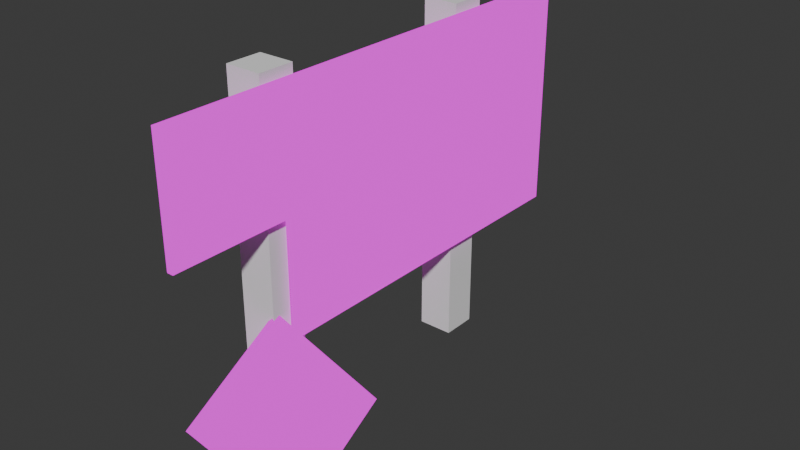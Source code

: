 # Source: Billboard.blend  (saved by Blender 4.1.24; exported with 4.5.12 LTS)
import bpy
from mathutils import Matrix  # noqa: F401  (used for matrix-valued properties, if any)

bpy.ops.wm.read_factory_settings(use_empty=True)
scene = bpy.context.scene
scene.name = 'Scene'

# ---- collections
col_collection = bpy.data.collections.new('Collection'); scene.collection.children.link(col_collection)

# ---- images (referenced by path relative to the original .blend; pixels are not part of the script)
import os
ASSET_DIR = os.environ.get("B2B_ASSET_DIR", "")  # directory of the original .blend (textures are referenced by path, not embedded)
HERE = os.path.dirname(os.path.abspath(__file__))  # packed textures are extracted next to this script under _unpacked/

def load_image(name, relpath, width, height, colorspace="sRGB"):
    """Load a texture the original file referenced (path relative to the .blend, or extracted next to this script)."""
    p = next((c for c in (os.path.join(HERE, relpath), os.path.join(ASSET_DIR, relpath)) if relpath and os.path.exists(c)), "")
    if p:
        img = bpy.data.images.load(p, check_existing=True)
        img.name = name
    else:  # same state as the original file: an image datablock whose file is absent (Cycles renders it pink)
        img = bpy.data.images.new(name, width, height)
        img.source = "FILE"
        img.filepath = "//" + (relpath or name)
    img.colorspace_settings.name = colorspace
    return img
img_bill0001_png = load_image('Bill0001.png', 'Bill0001.png', 1024, 1024, 'sRGB')

# ---- materials (node trees are filled in below, after node groups)
mat_material_002 = bpy.data.materials.new('Material.002')
mat_material_002.use_transparent_shadow = False

# ---- material node trees
mat_material_002.use_nodes = True; mat_material_002.node_tree.nodes.clear()
_N = mat_material_002.node_tree.nodes; _L = mat_material_002.node_tree.links
n0 = _N.new('ShaderNodeOutputMaterial'); n0.name = 'Material Output'; n0.location = (300, 300)
n1 = _N.new('ShaderNodeTexImage'); n1.name = 'Image Texture'; n1.location = (-80, 281)
n1.image = img_bill0001_png
n1.interpolation = 'Closest'
_L.new(n1.outputs[0], n0.inputs[0])
n0.is_active_output = True

# ---- world
world_world = bpy.data.worlds.new('World'); scene.world = world_world
world_world.use_nodes = True; world_world.node_tree.nodes.clear()
_N = world_world.node_tree.nodes; _L = world_world.node_tree.links
n0 = _N.new('ShaderNodeOutputWorld'); n0.name = 'World Output'; n0.location = (300, 300)
n1 = _N.new('ShaderNodeBackground'); n1.name = 'Background'; n1.location = (10, 300)
n1.inputs[0].default_value = (0.05088, 0.05088, 0.05088, 1.0)
_L.new(n1.outputs[0], n0.inputs[0])
n0.is_active_output = True
world_world.color = (0.05088, 0.05088, 0.05088)
world_world.use_sun_shadow = False
world_world.sun_shadow_jitter_overblur = 0.0

# ---- meshes
me_plane = bpy.data.meshes.new('Plane')
me_plane.from_pydata([(-0.007027, -1.967, -0.4606), (2.655, -2.332, 0.08283), (0.8496, 1.463, 0.08283), (2.655, 1.463, 0.08283), (0.8496, -0.4348, 0.08283), (2.655, -0.4348, 0.08283), (2.655, 0.5139, 0.08283), (0.8496, 0.5139, 0.08283), (1.752, -2.332, 0.08283), (1.752, 1.463, 0.08283), (1.752, -0.4348, 0.08283), (1.752, 0.5139, 0.08283), (0.8496, -1.383, 0.08283), (2.655, -1.383, 0.08283), (1.752, -1.383, 0.08283), (0.8496, -1.383, 0.03135), (0.4197, -1.122, -0.4042), (1.752, -2.332, 0.03135), (2.655, -2.332, 0.03135), (2.655, 0.5139, 0.03135), (2.655, 1.463, 0.03135), (1.752, 1.463, 0.03135), (0.8496, 1.463, 0.03135), (0.8496, 0.5139, 0.03135), (0.8496, -0.4348, 0.03135), (2.655, -1.383, 0.03135), (2.655, -0.4348, 0.03135), (1.752, -0.4348, 0.03135), (1.752, 0.5139, 0.03135), (1.752, -1.383, 0.03135), (-0.007027, -1.967, -0.4606), (0.6158, -2.318, 0.09026), (0.4197, -1.122, -0.4042), (1.043, -1.473, 0.1467), (0.4489, -1.134, -0.4449), (0.02216, -1.979, -0.5013), (0.645, -2.33, 0.04959), (1.072, -1.485, 0.106), (0.6158, -2.318, 0.09026), (1.043, -1.473, 0.1467), (0.4489, -1.134, -0.4449), (0.02216, -1.979, -0.5013), (0.645, -2.33, 0.04959), (1.072, -1.485, 0.106), (1.751, -2.334, 0.08032), (0.8486, -1.385, 0.08032), (1.751, -1.385, 0.08032), (0.8486, -1.385, 0.02885), (1.751, -2.334, 0.02885), (1.751, -1.385, 0.02885)], [], [(11, 9, 3, 6), (14, 10, 5, 13), (10, 11, 6, 5), (4, 7, 11, 10), (12, 4, 10, 14), (7, 2, 9, 11), (16, 0, 41, 40), (8, 14, 13, 1), (28, 19, 20, 21), (29, 25, 26, 27), (27, 26, 19, 28), (24, 27, 28, 23), (15, 29, 27, 24), (23, 28, 21, 22), (0, 38, 42, 41), (17, 18, 25, 29), (6, 3, 20, 19), (9, 2, 22, 21), (41, 42, 43, 40), (4, 12, 15, 24), (0, 16, 39, 38), (5, 6, 19, 26), (7, 4, 24, 23), (3, 9, 21, 20), (1, 13, 25, 18), (8, 1, 18, 17), (2, 7, 23, 22), (13, 5, 26, 25), (30, 31, 33, 32), (35, 34, 37, 36), (30, 35, 36, 31), (32, 34, 35, 30), (33, 31, 38, 39), (37, 34, 40, 43), (32, 33, 39, 16), (34, 32, 16, 40), (31, 36, 42, 38), (36, 37, 43, 42), (43, 42, 31, 33), (40, 43, 33, 32), (49, 48, 44, 46), (47, 49, 46, 45)])
_uv = me_plane.uv_layers.new(name='UVMap')
_uv.uv.foreach_set('vector', [0.2484, 0.2376, -0.0007133, 0.2376, -0.0007133, 0.4747, 0.2484, 0.4747, 0.7466, 0.2376, 0.4975, 0.2376, 0.4975, 0.4747, 0.7466, 0.4747, 0.4975, 0.2376, 0.2484, 0.2376, 0.2484, 0.4747, 0.4975, 0.4747, 0.4975, 0.0006106, 0.2484, 0.0006106, 0.2484, 0.2376, 0.4975, 0.2376, 0.7466, 0.0006106, 0.4975, 0.0006106, 0.4975, 0.2376, 0.7466, 0.2376, 0.2484, 0.0006106, -0.0007133, 0.0006106, -0.0007133, 0.2376, 0.2484, 0.2376, 0.9495, 0.4978, 0.9389, 0.4978, 0.9389, 0.4972, 0.9495, 0.4972, 0.9957, 0.2376, 0.7466, 0.2376, 0.7466, 0.4747, 0.9957, 0.4747, 0.7466, 0.7572, 0.7466, 0.9942, 0.9957, 0.9942, 0.9957, 0.7572, 0.2484, 0.7572, 0.2484, 0.9942, 0.4975, 0.9942, 0.4975, 0.7572, 0.4975, 0.7572, 0.4975, 0.9942, 0.7466, 0.9942, 0.7466, 0.7572, 0.4975, 0.5201, 0.4975, 0.7572, 0.7466, 0.7572, 0.7466, 0.5201, 0.2484, 0.5201, 0.2484, 0.7572, 0.4975, 0.7572, 0.4975, 0.5201, 0.7466, 0.5201, 0.7466, 0.7572, 0.9957, 0.7572, 0.9957, 0.5201, 0.9729, 0.4981, 0.9828, 0.4981, 0.9832, 0.4987, 0.9729, 0.4987, -0.0007135, 0.7572, -0.0007135, 0.9942, 0.2484, 0.9942, 0.2484, 0.7572, 0.9791, 0.4963, 0.9897, 0.4963, 0.9897, 0.4969, 0.9791, 0.4969, 0.9546, 0.4987, 0.9445, 0.4987, 0.9445, 0.4981, 0.9546, 0.4981, 0.01262, 0.2264, 0.01262, 0.4538, 0.2651, 0.4667, 0.2651, 0.2264, 0.9713, 0.4978, 0.9606, 0.4978, 0.9606, 0.4972, 0.9713, 0.4972, 0.9791, 0.2296, 0.7332, 0.2296, 0.7332, 0.4635, 0.9791, 0.4635, 0.9685, 0.4963, 0.9791, 0.4963, 0.9791, 0.4969, 0.9685, 0.4969, 0.9819, 0.4978, 0.9713, 0.4978, 0.9713, 0.4972, 0.9819, 0.4972, 0.9647, 0.4987, 0.9546, 0.4987, 0.9546, 0.4981, 0.9647, 0.4981, 0.9472, 0.4963, 0.9579, 0.4963, 0.9579, 0.4969, 0.9472, 0.4969, 0.9881, 0.4981, 0.9982, 0.4981, 0.9982, 0.4987, 0.9881, 0.4987, 0.9925, 0.4978, 0.9819, 0.4978, 0.9819, 0.4972, 0.9925, 0.4972, 0.9579, 0.4963, 0.9685, 0.4963, 0.9685, 0.4969, 0.9579, 0.4969, 0.9824, 0.003764, 0.9824, 0.2312, 0.7299, 0.244, 0.7299, 0.003764, 0.01595, 0.5265, 0.2618, 0.5265, 0.2618, 0.7604, 0.01595, 0.7604, 0.9729, 0.4981, 0.9729, 0.4987, 0.9828, 0.4987, 0.9832, 0.4981, 0.9495, 0.4978, 0.9495, 0.4972, 0.9389, 0.4972, 0.9389, 0.4978, 0.7332, 0.4635, 0.9791, 0.451, 0.9791, 0.4635, 0.7332, 0.4635, 0.2618, 0.4635, 0.2618, 0.2296, 0.2618, 0.2296, 0.2618, 0.4635, 0.7332, 0.2296, 0.7332, 0.4635, 0.7332, 0.4635, 0.7332, 0.2296, 0.9495, 0.4972, 0.9495, 0.4978, 0.9495, 0.4978, 0.9495, 0.4972, 0.9832, 0.4981, 0.9828, 0.4987, 0.9832, 0.4987, 0.9828, 0.4981, 0.01595, 0.4635, 0.2618, 0.4635, 0.2618, 0.4635, 0.01595, 0.451, 0.191, 0.7534, 0.02139, 0.7534, 0.02139, 0.7632, 0.191, 0.7632, 0.0225, 0.7535, 0.1898, 0.7535, 0.1898, 0.7631, 0.0225, 0.7631, 0.191, 0.7534, 0.02139, 0.7534, 0.02139, 0.7632, 0.191, 0.7632, 0.0225, 0.7535, 0.1898, 0.7535, 0.1898, 0.7631, 0.0225, 0.7631])
me_plane.materials.append(mat_material_002)
me_plane.update()
me_plane_028 = bpy.data.meshes.new('Plane.028')
me_plane_028.from_pydata([(0.01274, -1.527, 0.3702), (2.725, -1.527, 0.3702), (0.01274, -1.249, 0.3702), (2.725, -1.249, 0.3702), (0.01274, -1.527, 0.09175), (0.01274, -1.249, 0.09175), (1.369, -1.527, 0.3702), (1.369, -1.249, 0.3702), (0.01274, -1.527, 0.3702), (2.725, -1.527, 0.3702), (0.01274, -1.249, 0.3702), (2.725, -1.249, 0.3702), (0.01274, -1.527, 0.09175), (2.725, -1.527, 0.09175), (0.01274, -1.249, 0.09175), (2.725, -1.249, 0.09175), (0.01274, 0.3662, 0.3702), (2.725, 0.3662, 0.3702), (0.01274, 0.6446, 0.3702), (2.725, 0.6446, 0.3702), (0.01274, 0.3662, 0.09175), (2.725, 0.3662, 0.09175), (0.01274, 0.6446, 0.09175), (2.725, 0.6446, 0.09175), (1.369, 0.3662, 0.3702), (1.369, 0.6446, 0.3702), (1.369, 0.6446, 0.09175), (1.369, 0.3662, 0.09175), (1.369, -1.527, 0.3702), (1.369, -1.249, 0.3702), (1.369, -1.249, 0.09175), (1.369, -1.527, 0.09175)], [], [(6, 1, 3, 7), (2, 5, 4, 0), (29, 11, 15, 30), (30, 15, 13, 31), (31, 13, 9, 28), (15, 11, 9, 13), (24, 17, 19, 25), (25, 19, 23, 26), (26, 23, 21, 27), (27, 21, 17, 24), (18, 22, 20, 16), (23, 19, 17, 21), (20, 27, 24, 16), (22, 26, 27, 20), (18, 25, 26, 22), (16, 24, 25, 18), (12, 31, 28, 8), (14, 30, 31, 12), (10, 29, 30, 14), (8, 28, 29, 10)])
_uv = me_plane_028.uv_layers.new(name='UVMap')
_uv.uv.foreach_set('vector', [0.6389, 0.6763, 0.6389, 0.3221, 0.5662, 0.3221, 0.5662, 0.6763, 0.5122, 0.4629, 0.4395, 0.4629, 0.4395, 0.5356, 0.5122, 0.5356, 0.5662, 0.6763, 0.5662, 0.3221, 0.6389, 0.3221, 0.6389, 0.6763, 0.6389, 0.6763, 0.6389, 0.3221, 0.5662, 0.3221, 0.5662, 0.6763, 0.5662, 0.6763, 0.5662, 0.3221, 0.6389, 0.3221, 0.6389, 0.6763, 0.4395, 0.4629, 0.5122, 0.4629, 0.5122, 0.5356, 0.4395, 0.5356, 0.6389, 0.6763, 0.6389, 0.3221, 0.5662, 0.3221, 0.5662, 0.6763, 0.5662, 0.6763, 0.5662, 0.3221, 0.6389, 0.3221, 0.6389, 0.6763, 0.6389, 0.6763, 0.6389, 0.3221, 0.5662, 0.3221, 0.5662, 0.6763, 0.5662, 0.6763, 0.5662, 0.3221, 0.6389, 0.3221, 0.6389, 0.6763, 0.5122, 0.4629, 0.4395, 0.4629, 0.4395, 0.5356, 0.5122, 0.5356, 0.4395, 0.4629, 0.5122, 0.4629, 0.5122, 0.5356, 0.4395, 0.5356, 0.5662, 0.6763, 0.5662, 0.3221, 0.6389, 0.3221, 0.6389, 0.6763, 0.6389, 0.6763, 0.6389, 0.3221, 0.5662, 0.3221, 0.5662, 0.6763, 0.5662, 0.6763, 0.5662, 0.3221, 0.6389, 0.3221, 0.6389, 0.6763, 0.6389, 0.6763, 0.6389, 0.3221, 0.5662, 0.3221, 0.5662, 0.6763, 0.5662, 0.6763, 0.5662, 0.3221, 0.6389, 0.3221, 0.6389, 0.6763, 0.6389, 0.6763, 0.6389, 0.3221, 0.5662, 0.3221, 0.5662, 0.6763, 0.5662, 0.6763, 0.5662, 0.3221, 0.6389, 0.3221, 0.6389, 0.6763, 0.6389, 0.6763, 0.6389, 0.3221, 0.5662, 0.3221, 0.5662, 0.6763])
me_plane_028.update()

# ---- objects
ob_lpbillboard = bpy.data.objects.new('LPBillboard', me_plane)
ob_lpbillboardpost_001 = bpy.data.objects.new('LPBillboardPost.001', me_plane_028)

# ---- transforms, parenting, visibility, modifiers, constraints
ob_lpbillboard.location = (0.0, 0.0, 0.0)
ob_lpbillboard.rotation_euler = (-0.0, -1.571, 0.0)
ob_lpbillboardpost_001.location = (0.0, 0.0, 0.0)
ob_lpbillboardpost_001.rotation_euler = (-0.0, -1.571, 0.0)

# ---- collection membership
col_collection.objects.link(ob_lpbillboard)
col_collection.objects.link(ob_lpbillboardpost_001)

# ---- scene / render settings (as saved in the file)
scene.frame_start = 1; scene.frame_end = 250; scene.frame_set(1)
scene.render.engine = 'BLENDER_EEVEE_NEXT'
scene.cycles.sampling_pattern = 'TABULATED_SOBOL'
scene.eevee.ray_tracing_options.trace_max_roughness = 0.0
bpy.context.view_layer.update()

# ---- added for rendering (the .blend has no active camera and no usable light): camera, sun
cam_auto = bpy.data.cameras.new('AutoCamera')
cam_auto.lens = 50.0
cam_auto.sensor_width = 36.0
cam_auto.clip_end = 1000.0
ob_auto_camera = bpy.data.objects.new('AutoCamera', cam_auto)
scene.collection.objects.link(ob_auto_camera)
ob_auto_camera.location = (4.46786, -5.71848, 4.88106)
ob_auto_camera.rotation_euler = (1.09748, -7.21219e-08, 0.694738)
scene.camera = ob_auto_camera
light_auto_sun = bpy.data.lights.new('AutoSun', 'SUN')
light_auto_sun.energy = 3.0
light_auto_sun.angle = 0.0523599
ob_auto_sun = bpy.data.objects.new('AutoSun', light_auto_sun)
scene.collection.objects.link(ob_auto_sun)
ob_auto_sun.rotation_euler = (0.872665, 0.174533, 0.523599)
bpy.context.view_layer.update()
